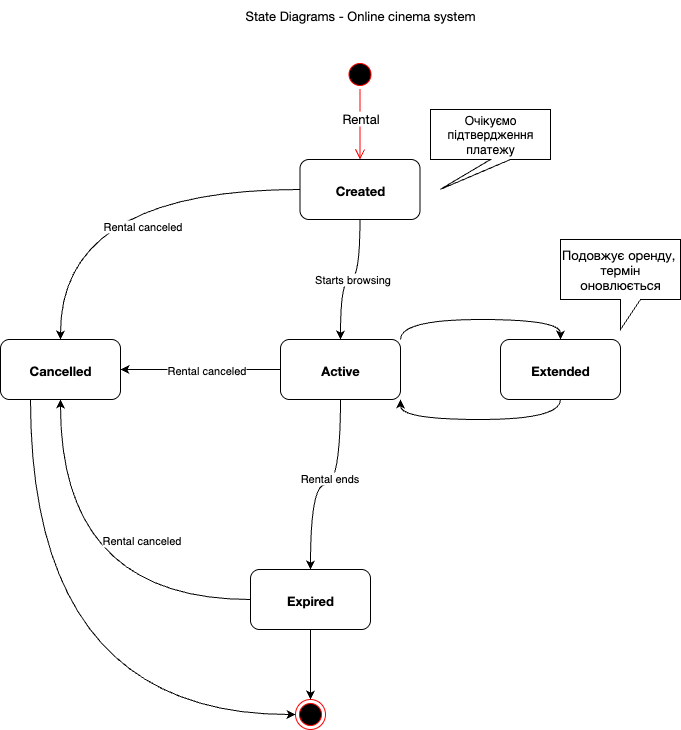

The diagram above was exported from draw.io. Its source (the exported page's mxGraphModel, read from the mxfile embedded in the PNG):
<mxGraphModel dx="2946" dy="1126" grid="1" gridSize="10" guides="1" tooltips="1" connect="1" arrows="1" fold="1" page="1" pageScale="1" pageWidth="827" pageHeight="1169" background="light-dark(#FFFFFF,#000000)" math="0" shadow="0">
  <root>
    <mxCell id="0" />
    <mxCell id="1" parent="0" />
    <mxCell id="9oUdlChHCdDGJnr0-sJo-3" value="&lt;p style=&quot;margin: 0px; font-variant-numeric: normal; font-variant-east-asian: normal; font-variant-alternates: normal; font-size-adjust: none; font-kerning: auto; font-optical-sizing: auto; font-feature-settings: normal; font-variation-settings: normal; font-variant-position: normal; font-variant-emoji: normal; font-stretch: normal; font-size: 13px; line-height: normal; font-family: &amp;quot;Helvetica Neue&amp;quot;; color: rgb(0, 0, 0); text-align: start;&quot; class=&quot;p1&quot;&gt;&lt;span style=&quot;color: rgb(0, 0, 0); background-color: transparent;&quot;&gt;State Diagrams&lt;/span&gt;&amp;nbsp;- Online cinema system&lt;/p&gt;" style="text;html=1;align=center;verticalAlign=middle;whiteSpace=wrap;rounded=0;" vertex="1" parent="1">
      <mxGeometry x="264.5" y="21" width="310" height="30" as="geometry" />
    </mxCell>
    <mxCell id="9oUdlChHCdDGJnr0-sJo-29" value="" style="ellipse;html=1;shape=startState;fillColor=#000000;strokeColor=#ff0000;" vertex="1" parent="1">
      <mxGeometry x="404.5" y="80" width="30" height="30" as="geometry" />
    </mxCell>
    <mxCell id="9oUdlChHCdDGJnr0-sJo-30" value="" style="edgeStyle=orthogonalEdgeStyle;html=1;verticalAlign=bottom;endArrow=open;endSize=8;strokeColor=#ff0000;rounded=0;entryX=0.5;entryY=0;entryDx=0;entryDy=0;" edge="1" source="9oUdlChHCdDGJnr0-sJo-29" parent="1" target="9oUdlChHCdDGJnr0-sJo-32">
      <mxGeometry relative="1" as="geometry">
        <mxPoint x="424.5" y="160" as="targetPoint" />
      </mxGeometry>
    </mxCell>
    <mxCell id="9oUdlChHCdDGJnr0-sJo-33" value="&lt;p style=&quot;margin: 0px; font-variant-numeric: normal; font-variant-east-asian: normal; font-variant-alternates: normal; font-size-adjust: none; font-kerning: auto; font-optical-sizing: auto; font-feature-settings: normal; font-variation-settings: normal; font-variant-position: normal; font-variant-emoji: normal; font-stretch: normal; font-size: 13px; line-height: normal; font-family: &amp;quot;Helvetica Neue&amp;quot;; color: rgb(0, 0, 0); text-align: start; text-wrap-mode: wrap;&quot; class=&quot;p1&quot;&gt;Rental&lt;/p&gt;" style="edgeLabel;html=1;align=center;verticalAlign=middle;resizable=0;points=[];" vertex="1" connectable="0" parent="9oUdlChHCdDGJnr0-sJo-30">
      <mxGeometry x="-0.2" relative="1" as="geometry">
        <mxPoint as="offset" />
      </mxGeometry>
    </mxCell>
    <mxCell id="9oUdlChHCdDGJnr0-sJo-31" value="" style="ellipse;html=1;shape=endState;fillColor=#000000;strokeColor=#ff0000;" vertex="1" parent="1">
      <mxGeometry x="355" y="720" width="30" height="30" as="geometry" />
    </mxCell>
    <mxCell id="9oUdlChHCdDGJnr0-sJo-36" style="edgeStyle=orthogonalEdgeStyle;rounded=0;orthogonalLoop=1;jettySize=auto;html=1;exitX=0.5;exitY=1;exitDx=0;exitDy=0;entryX=0.5;entryY=0;entryDx=0;entryDy=0;curved=1;" edge="1" parent="1" source="9oUdlChHCdDGJnr0-sJo-32" target="9oUdlChHCdDGJnr0-sJo-34">
      <mxGeometry relative="1" as="geometry" />
    </mxCell>
    <mxCell id="9oUdlChHCdDGJnr0-sJo-47" value="Starts browsing" style="edgeLabel;html=1;align=center;verticalAlign=middle;resizable=0;points=[];" vertex="1" connectable="0" parent="9oUdlChHCdDGJnr0-sJo-36">
      <mxGeometry x="-0.0179" y="-1" relative="1" as="geometry">
        <mxPoint x="1" as="offset" />
      </mxGeometry>
    </mxCell>
    <mxCell id="9oUdlChHCdDGJnr0-sJo-44" style="edgeStyle=orthogonalEdgeStyle;rounded=0;orthogonalLoop=1;jettySize=auto;html=1;exitX=0;exitY=0.5;exitDx=0;exitDy=0;entryX=0.5;entryY=0;entryDx=0;entryDy=0;curved=1;" edge="1" parent="1" source="9oUdlChHCdDGJnr0-sJo-32" target="9oUdlChHCdDGJnr0-sJo-43">
      <mxGeometry relative="1" as="geometry" />
    </mxCell>
    <mxCell id="9oUdlChHCdDGJnr0-sJo-49" value="Rental canceled" style="edgeLabel;html=1;align=center;verticalAlign=middle;resizable=0;points=[];" vertex="1" connectable="0" parent="9oUdlChHCdDGJnr0-sJo-44">
      <mxGeometry x="-0.1897" y="36" relative="1" as="geometry">
        <mxPoint as="offset" />
      </mxGeometry>
    </mxCell>
    <mxCell id="9oUdlChHCdDGJnr0-sJo-32" value="&lt;p style=&quot;margin: 0px; font-variant-numeric: normal; font-variant-east-asian: normal; font-variant-alternates: normal; font-size-adjust: none; font-kerning: auto; font-optical-sizing: auto; font-feature-settings: normal; font-variation-settings: normal; font-variant-position: normal; font-variant-emoji: normal; font-stretch: normal; font-size: 13px; line-height: normal; font-family: &amp;quot;Helvetica Neue&amp;quot;; color: rgb(0, 0, 0); text-align: start;&quot; class=&quot;p1&quot;&gt;&lt;b&gt;Created&lt;/b&gt;&lt;/p&gt;" style="rounded=1;whiteSpace=wrap;html=1;" vertex="1" parent="1">
      <mxGeometry x="359.5" y="180" width="120" height="60" as="geometry" />
    </mxCell>
    <mxCell id="9oUdlChHCdDGJnr0-sJo-39" style="edgeStyle=orthogonalEdgeStyle;rounded=0;orthogonalLoop=1;jettySize=auto;html=1;exitX=1;exitY=0;exitDx=0;exitDy=0;entryX=0.5;entryY=0;entryDx=0;entryDy=0;curved=1;" edge="1" parent="1" source="9oUdlChHCdDGJnr0-sJo-34" target="9oUdlChHCdDGJnr0-sJo-38">
      <mxGeometry relative="1" as="geometry" />
    </mxCell>
    <mxCell id="9oUdlChHCdDGJnr0-sJo-42" style="edgeStyle=orthogonalEdgeStyle;rounded=0;orthogonalLoop=1;jettySize=auto;html=1;entryX=0.5;entryY=0;entryDx=0;entryDy=0;curved=1;" edge="1" parent="1" source="9oUdlChHCdDGJnr0-sJo-34" target="9oUdlChHCdDGJnr0-sJo-37">
      <mxGeometry relative="1" as="geometry" />
    </mxCell>
    <mxCell id="9oUdlChHCdDGJnr0-sJo-48" value="Rental ends" style="edgeLabel;html=1;align=center;verticalAlign=middle;resizable=0;points=[];" vertex="1" connectable="0" parent="9oUdlChHCdDGJnr0-sJo-42">
      <mxGeometry x="-0.03" y="-7" relative="1" as="geometry">
        <mxPoint as="offset" />
      </mxGeometry>
    </mxCell>
    <mxCell id="9oUdlChHCdDGJnr0-sJo-45" style="edgeStyle=orthogonalEdgeStyle;rounded=0;orthogonalLoop=1;jettySize=auto;html=1;exitX=0;exitY=0.5;exitDx=0;exitDy=0;entryX=1;entryY=0.5;entryDx=0;entryDy=0;curved=1;" edge="1" parent="1" source="9oUdlChHCdDGJnr0-sJo-34" target="9oUdlChHCdDGJnr0-sJo-43">
      <mxGeometry relative="1" as="geometry" />
    </mxCell>
    <mxCell id="9oUdlChHCdDGJnr0-sJo-50" value="Rental canceled" style="edgeLabel;html=1;align=center;verticalAlign=middle;resizable=0;points=[];" vertex="1" connectable="0" parent="9oUdlChHCdDGJnr0-sJo-45">
      <mxGeometry x="-0.06" relative="1" as="geometry">
        <mxPoint as="offset" />
      </mxGeometry>
    </mxCell>
    <mxCell id="9oUdlChHCdDGJnr0-sJo-34" value="&lt;p style=&quot;margin: 0px; font-variant-numeric: normal; font-variant-east-asian: normal; font-variant-alternates: normal; font-size-adjust: none; font-kerning: auto; font-optical-sizing: auto; font-feature-settings: normal; font-variation-settings: normal; font-variant-position: normal; font-variant-emoji: normal; font-stretch: normal; font-size: 13px; line-height: normal; font-family: &amp;quot;Helvetica Neue&amp;quot;; color: rgb(0, 0, 0); text-align: start;&quot; class=&quot;p1&quot;&gt;&lt;b&gt;Active&lt;/b&gt;&lt;/p&gt;" style="rounded=1;whiteSpace=wrap;html=1;" vertex="1" parent="1">
      <mxGeometry x="340" y="360" width="120" height="60" as="geometry" />
    </mxCell>
    <mxCell id="9oUdlChHCdDGJnr0-sJo-35" value="Очікуємо підтвердження платежу" style="shape=callout;whiteSpace=wrap;html=1;perimeter=calloutPerimeter;position2=0.08;" vertex="1" parent="1">
      <mxGeometry x="490" y="130" width="120" height="80" as="geometry" />
    </mxCell>
    <mxCell id="9oUdlChHCdDGJnr0-sJo-46" style="edgeStyle=orthogonalEdgeStyle;rounded=0;orthogonalLoop=1;jettySize=auto;html=1;exitX=0;exitY=0.5;exitDx=0;exitDy=0;entryX=0.5;entryY=1;entryDx=0;entryDy=0;curved=1;" edge="1" parent="1" source="9oUdlChHCdDGJnr0-sJo-37" target="9oUdlChHCdDGJnr0-sJo-43">
      <mxGeometry relative="1" as="geometry" />
    </mxCell>
    <mxCell id="9oUdlChHCdDGJnr0-sJo-51" value="Rental canceled" style="edgeLabel;html=1;align=center;verticalAlign=middle;resizable=0;points=[];" vertex="1" connectable="0" parent="9oUdlChHCdDGJnr0-sJo-46">
      <mxGeometry x="0.1333" y="-31" relative="1" as="geometry">
        <mxPoint x="49" y="-29" as="offset" />
      </mxGeometry>
    </mxCell>
    <mxCell id="9oUdlChHCdDGJnr0-sJo-52" style="edgeStyle=orthogonalEdgeStyle;rounded=0;orthogonalLoop=1;jettySize=auto;html=1;entryX=0.5;entryY=0;entryDx=0;entryDy=0;" edge="1" parent="1" source="9oUdlChHCdDGJnr0-sJo-37" target="9oUdlChHCdDGJnr0-sJo-31">
      <mxGeometry relative="1" as="geometry" />
    </mxCell>
    <mxCell id="9oUdlChHCdDGJnr0-sJo-37" value="&lt;p style=&quot;margin: 0px; font-variant-numeric: normal; font-variant-east-asian: normal; font-variant-alternates: normal; font-size-adjust: none; font-kerning: auto; font-optical-sizing: auto; font-feature-settings: normal; font-variation-settings: normal; font-variant-position: normal; font-variant-emoji: normal; font-stretch: normal; font-size: 13px; line-height: normal; font-family: &amp;quot;Helvetica Neue&amp;quot;; color: rgb(0, 0, 0); text-align: start;&quot; class=&quot;p1&quot;&gt;&lt;b&gt;Expired&lt;/b&gt;&lt;/p&gt;" style="rounded=1;whiteSpace=wrap;html=1;" vertex="1" parent="1">
      <mxGeometry x="310" y="590" width="120" height="60" as="geometry" />
    </mxCell>
    <mxCell id="9oUdlChHCdDGJnr0-sJo-41" style="edgeStyle=orthogonalEdgeStyle;rounded=0;orthogonalLoop=1;jettySize=auto;html=1;exitX=0.5;exitY=1;exitDx=0;exitDy=0;entryX=1;entryY=1;entryDx=0;entryDy=0;curved=1;" edge="1" parent="1" source="9oUdlChHCdDGJnr0-sJo-38" target="9oUdlChHCdDGJnr0-sJo-34">
      <mxGeometry relative="1" as="geometry" />
    </mxCell>
    <mxCell id="9oUdlChHCdDGJnr0-sJo-38" value="&lt;p style=&quot;margin: 0px; font-variant-numeric: normal; font-variant-east-asian: normal; font-variant-alternates: normal; font-size-adjust: none; font-kerning: auto; font-optical-sizing: auto; font-feature-settings: normal; font-variation-settings: normal; font-variant-position: normal; font-variant-emoji: normal; font-stretch: normal; font-size: 13px; line-height: normal; font-family: &amp;quot;Helvetica Neue&amp;quot;; color: rgb(0, 0, 0); text-align: start;&quot; class=&quot;p1&quot;&gt;&lt;b&gt;Extended&lt;/b&gt;&lt;/p&gt;" style="rounded=1;whiteSpace=wrap;html=1;" vertex="1" parent="1">
      <mxGeometry x="560" y="360" width="120" height="60" as="geometry" />
    </mxCell>
    <mxCell id="9oUdlChHCdDGJnr0-sJo-53" style="edgeStyle=orthogonalEdgeStyle;rounded=0;orthogonalLoop=1;jettySize=auto;html=1;exitX=0.25;exitY=1;exitDx=0;exitDy=0;entryX=0;entryY=0.5;entryDx=0;entryDy=0;curved=1;" edge="1" parent="1" source="9oUdlChHCdDGJnr0-sJo-43" target="9oUdlChHCdDGJnr0-sJo-31">
      <mxGeometry relative="1" as="geometry" />
    </mxCell>
    <mxCell id="9oUdlChHCdDGJnr0-sJo-43" value="&lt;p style=&quot;margin: 0px; font-variant-numeric: normal; font-variant-east-asian: normal; font-variant-alternates: normal; font-size-adjust: none; font-kerning: auto; font-optical-sizing: auto; font-feature-settings: normal; font-variation-settings: normal; font-variant-position: normal; font-variant-emoji: normal; font-stretch: normal; font-size: 13px; line-height: normal; font-family: &amp;quot;Helvetica Neue&amp;quot;; color: rgb(0, 0, 0); text-align: start;&quot; class=&quot;p1&quot;&gt;&lt;b&gt;Cancelled&lt;/b&gt;&lt;/p&gt;" style="rounded=1;whiteSpace=wrap;html=1;" vertex="1" parent="1">
      <mxGeometry x="60" y="360" width="120" height="60" as="geometry" />
    </mxCell>
    <mxCell id="9oUdlChHCdDGJnr0-sJo-54" value="&lt;p style=&quot;margin: 0px; font-variant-numeric: normal; font-variant-east-asian: normal; font-variant-alternates: normal; font-size-adjust: none; font-kerning: auto; font-optical-sizing: auto; font-feature-settings: normal; font-variation-settings: normal; font-variant-position: normal; font-variant-emoji: normal; font-stretch: normal; font-size: 13px; line-height: normal; font-family: &amp;quot;Helvetica Neue&amp;quot;; color: rgb(0, 0, 0);&quot; class=&quot;p1&quot;&gt;Подовжує оренду,&lt;span class=&quot;Apple-converted-space&quot;&gt;&amp;nbsp;&lt;/span&gt;&lt;/p&gt;&lt;p style=&quot;margin: 0px; font-variant-numeric: normal; font-variant-east-asian: normal; font-variant-alternates: normal; font-size-adjust: none; font-kerning: auto; font-optical-sizing: auto; font-feature-settings: normal; font-variation-settings: normal; font-variant-position: normal; font-variant-emoji: normal; font-stretch: normal; font-size: 13px; line-height: normal; font-family: &amp;quot;Helvetica Neue&amp;quot;; color: rgb(0, 0, 0);&quot; class=&quot;p1&quot;&gt;термін оновлюється&lt;/p&gt;" style="shape=callout;whiteSpace=wrap;html=1;perimeter=calloutPerimeter;position2=0.5;align=center;" vertex="1" parent="1">
      <mxGeometry x="620" y="260" width="120" height="90" as="geometry" />
    </mxCell>
  </root>
</mxGraphModel>